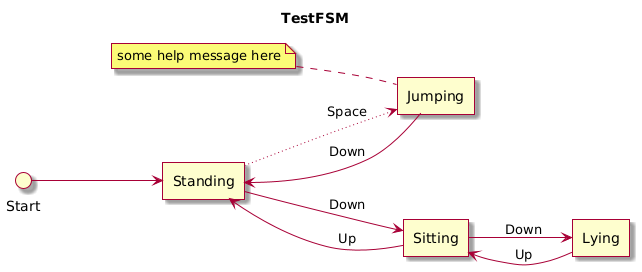

The diagram above was rendered by PlantUML. Its source (embedded in the PNG):
@startuml
skin rose
title TestFSM
left to right direction
agent Standing
agent Sitting
agent Lying
agent Jumping
note left of Jumping
some help message here
end note
Start --> Standing
Standing --> Sitting : Down
Standing ~~> Jumping : Space
Sitting --> Lying : Down
Sitting --> Standing : Up
Lying --> Sitting : Up
Jumping --> Standing : Down
@enduml